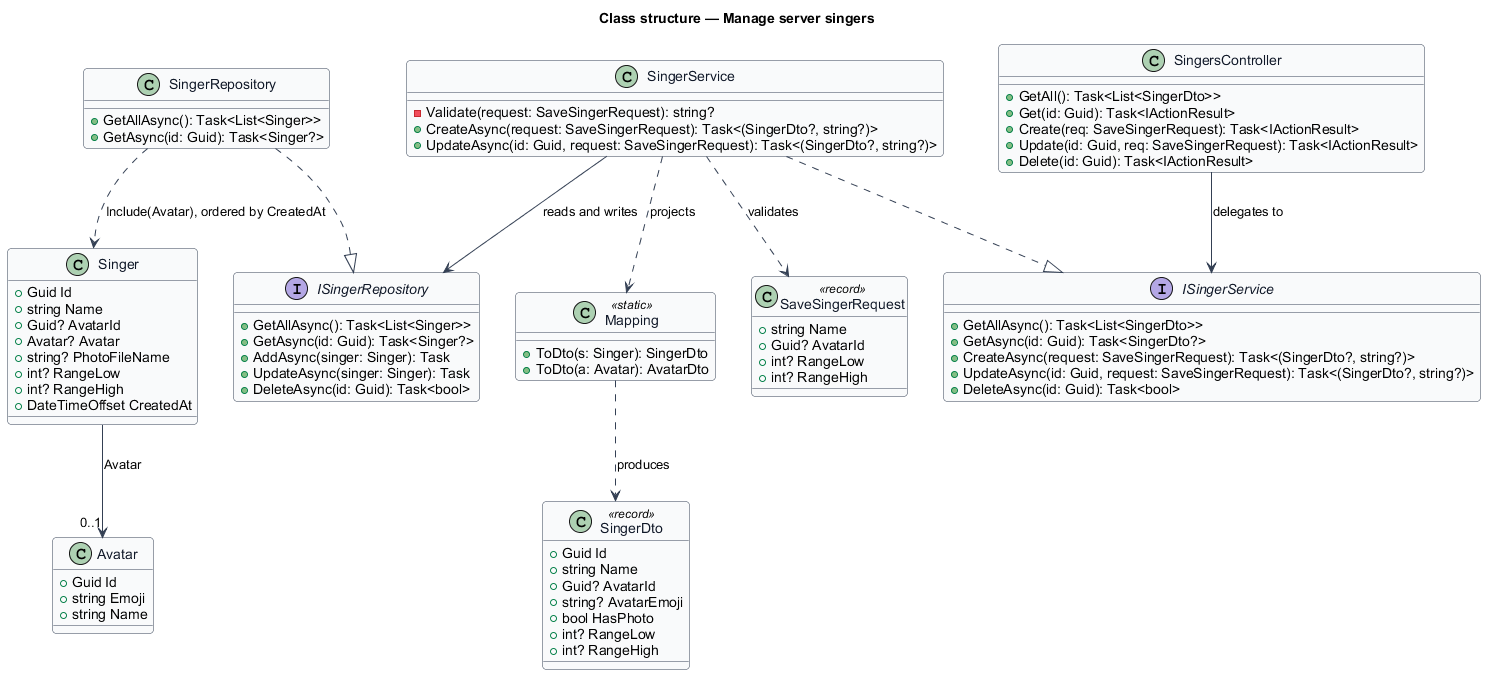

The diagram above was rendered by PlantUML. Its source (embedded in the PNG):
@startuml
' --- shared skin header ---
skinparam backgroundColor #FFFFFF
skinparam shadowing false
skinparam roundcorner 8
skinparam defaultFontName Arial
skinparam ArrowColor #344054
skinparam class {
  BorderColor #344054
  FontColor #101828
  BackgroundColor #F9FAFB
}
' --------------------------
title Class structure — Manage server singers

class Singer {
  +Guid Id
  +string Name
  +Guid? AvatarId
  +Avatar? Avatar
  +string? PhotoFileName
  +int? RangeLow
  +int? RangeHigh
  +DateTimeOffset CreatedAt
}

class Avatar {
  +Guid Id
  +string Emoji
  +string Name
}

class SingerDto <<record>> {
  +Guid Id
  +string Name
  +Guid? AvatarId
  +string? AvatarEmoji
  +bool HasPhoto
  +int? RangeLow
  +int? RangeHigh
}

class SaveSingerRequest <<record>> {
  +string Name
  +Guid? AvatarId
  +int? RangeLow
  +int? RangeHigh
}

interface ISingerService {
  +GetAllAsync(): Task<List<SingerDto>>
  +GetAsync(id: Guid): Task<SingerDto?>
  +CreateAsync(request: SaveSingerRequest): Task<(SingerDto?, string?)>
  +UpdateAsync(id: Guid, request: SaveSingerRequest): Task<(SingerDto?, string?)>
  +DeleteAsync(id: Guid): Task<bool>
}

class SingerService {
  -Validate(request: SaveSingerRequest): string?
  +CreateAsync(request: SaveSingerRequest): Task<(SingerDto?, string?)>
  +UpdateAsync(id: Guid, request: SaveSingerRequest): Task<(SingerDto?, string?)>
}

interface ISingerRepository {
  +GetAllAsync(): Task<List<Singer>>
  +GetAsync(id: Guid): Task<Singer?>
  +AddAsync(singer: Singer): Task
  +UpdateAsync(singer: Singer): Task
  +DeleteAsync(id: Guid): Task<bool>
}

class SingerRepository {
  +GetAllAsync(): Task<List<Singer>>
  +GetAsync(id: Guid): Task<Singer?>
}

class SingersController {
  +GetAll(): Task<List<SingerDto>>
  +Get(id: Guid): Task<IActionResult>
  +Create(req: SaveSingerRequest): Task<IActionResult>
  +Update(id: Guid, req: SaveSingerRequest): Task<IActionResult>
  +Delete(id: Guid): Task<IActionResult>
}

class Mapping <<static>> {
  +ToDto(s: Singer): SingerDto
  +ToDto(a: Avatar): AvatarDto
}

SingerService ..|> ISingerService
SingerRepository ..|> ISingerRepository
SingersController --> ISingerService : delegates to
SingerService --> ISingerRepository : reads and writes
SingerService ..> SaveSingerRequest : validates
SingerService ..> Mapping : projects
Mapping ..> SingerDto : produces
Singer --> "0..1" Avatar : Avatar
SingerRepository ..> Singer : Include(Avatar), ordered by CreatedAt
@enduml